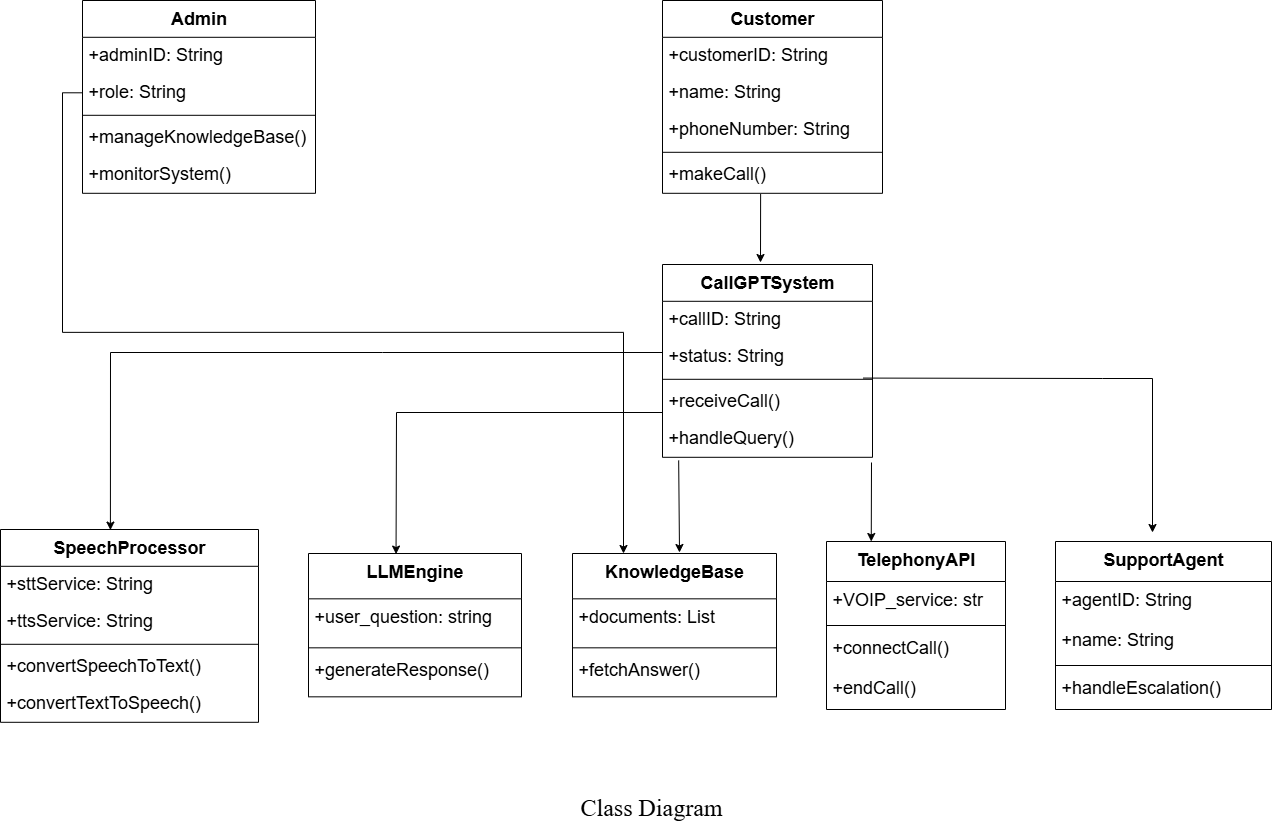

The diagram above was exported from draw.io. Its source (the exported page's mxGraphModel, read from the mxfile embedded in the PNG):
<mxGraphModel dx="1830" dy="801" grid="1" gridSize="10" guides="1" tooltips="1" connect="1" arrows="1" fold="1" page="1" pageScale="1" pageWidth="827" pageHeight="1169" math="0" shadow="0">
  <root>
    <mxCell id="0" />
    <mxCell id="1" parent="0" />
    <mxCell id="2" value="Customer" style="swimlane;fontStyle=1;align=center;verticalAlign=top;childLayout=stackLayout;horizontal=1;startSize=36.8;horizontalStack=0;resizeParent=1;resizeParentMax=0;resizeLast=0;collapsible=0;marginBottom=0;fontSize=18;" parent="1" vertex="1">
      <mxGeometry x="670" y="8" width="220" height="192.8" as="geometry" />
    </mxCell>
    <mxCell id="3" value="+customerID: String" style="text;strokeColor=none;fillColor=none;align=left;verticalAlign=top;spacingLeft=4;spacingRight=4;overflow=hidden;rotatable=0;points=[[0,0.5],[1,0.5]];portConstraint=eastwest;fontSize=18;" parent="2" vertex="1">
      <mxGeometry y="36.8" width="220" height="37" as="geometry" />
    </mxCell>
    <mxCell id="4" value="+name: String" style="text;strokeColor=none;fillColor=none;align=left;verticalAlign=top;spacingLeft=4;spacingRight=4;overflow=hidden;rotatable=0;points=[[0,0.5],[1,0.5]];portConstraint=eastwest;fontSize=18;" parent="2" vertex="1">
      <mxGeometry y="73.8" width="220" height="37" as="geometry" />
    </mxCell>
    <mxCell id="5" value="+phoneNumber: String" style="text;strokeColor=none;fillColor=none;align=left;verticalAlign=top;spacingLeft=4;spacingRight=4;overflow=hidden;rotatable=0;points=[[0,0.5],[1,0.5]];portConstraint=eastwest;fontSize=18;" parent="2" vertex="1">
      <mxGeometry y="110.8" width="220" height="37" as="geometry" />
    </mxCell>
    <mxCell id="6" style="line;strokeWidth=1;fillColor=none;align=left;verticalAlign=middle;spacingTop=-1;spacingLeft=3;spacingRight=3;rotatable=0;labelPosition=right;points=[];portConstraint=eastwest;strokeColor=inherit;fontSize=18;" parent="2" vertex="1">
      <mxGeometry y="147.8" width="220" height="8" as="geometry" />
    </mxCell>
    <mxCell id="7" value="+makeCall()" style="text;strokeColor=none;fillColor=none;align=left;verticalAlign=top;spacingLeft=4;spacingRight=4;overflow=hidden;rotatable=0;points=[[0,0.5],[1,0.5]];portConstraint=eastwest;fontSize=18;" parent="2" vertex="1">
      <mxGeometry y="155.8" width="220" height="37" as="geometry" />
    </mxCell>
    <mxCell id="8" value="CallGPTSystem" style="swimlane;fontStyle=1;align=center;verticalAlign=top;childLayout=stackLayout;horizontal=1;startSize=36.8;horizontalStack=0;resizeParent=1;resizeParentMax=0;resizeLast=0;collapsible=0;marginBottom=0;fontSize=18;" parent="1" vertex="1">
      <mxGeometry x="670" y="272" width="210" height="192.8" as="geometry" />
    </mxCell>
    <mxCell id="9" value="+callID: String" style="text;strokeColor=none;fillColor=none;align=left;verticalAlign=top;spacingLeft=4;spacingRight=4;overflow=hidden;rotatable=0;points=[[0,0.5],[1,0.5]];portConstraint=eastwest;fontSize=18;" parent="8" vertex="1">
      <mxGeometry y="36.8" width="210" height="37" as="geometry" />
    </mxCell>
    <mxCell id="10" value="+status: String" style="text;strokeColor=none;fillColor=none;align=left;verticalAlign=top;spacingLeft=4;spacingRight=4;overflow=hidden;rotatable=0;points=[[0,0.5],[1,0.5]];portConstraint=eastwest;fontSize=18;" parent="8" vertex="1">
      <mxGeometry y="73.8" width="210" height="37" as="geometry" />
    </mxCell>
    <mxCell id="11" style="line;strokeWidth=1;fillColor=none;align=left;verticalAlign=middle;spacingTop=-1;spacingLeft=3;spacingRight=3;rotatable=0;labelPosition=right;points=[];portConstraint=eastwest;strokeColor=inherit;fontSize=18;" parent="8" vertex="1">
      <mxGeometry y="110.8" width="210" height="8" as="geometry" />
    </mxCell>
    <mxCell id="12" value="+receiveCall()" style="text;strokeColor=none;fillColor=none;align=left;verticalAlign=top;spacingLeft=4;spacingRight=4;overflow=hidden;rotatable=0;points=[[0,0.5],[1,0.5]];portConstraint=eastwest;fontSize=18;" parent="8" vertex="1">
      <mxGeometry y="118.8" width="210" height="37" as="geometry" />
    </mxCell>
    <mxCell id="13" value="+handleQuery()" style="text;strokeColor=none;fillColor=none;align=left;verticalAlign=top;spacingLeft=4;spacingRight=4;overflow=hidden;rotatable=0;points=[[0,0.5],[1,0.5]];portConstraint=eastwest;fontSize=18;" parent="8" vertex="1">
      <mxGeometry y="155.8" width="210" height="37" as="geometry" />
    </mxCell>
    <mxCell id="14" value="SpeechProcessor" style="swimlane;fontStyle=1;align=center;verticalAlign=top;childLayout=stackLayout;horizontal=1;startSize=36.8;horizontalStack=0;resizeParent=1;resizeParentMax=0;resizeLast=0;collapsible=0;marginBottom=0;fontSize=18;" parent="1" vertex="1">
      <mxGeometry x="8" y="537" width="258" height="192.8" as="geometry" />
    </mxCell>
    <mxCell id="15" value="+sttService: String" style="text;strokeColor=none;fillColor=none;align=left;verticalAlign=top;spacingLeft=4;spacingRight=4;overflow=hidden;rotatable=0;points=[[0,0.5],[1,0.5]];portConstraint=eastwest;fontSize=18;" parent="14" vertex="1">
      <mxGeometry y="36.8" width="258" height="37" as="geometry" />
    </mxCell>
    <mxCell id="16" value="+ttsService: String" style="text;strokeColor=none;fillColor=none;align=left;verticalAlign=top;spacingLeft=4;spacingRight=4;overflow=hidden;rotatable=0;points=[[0,0.5],[1,0.5]];portConstraint=eastwest;fontSize=18;" parent="14" vertex="1">
      <mxGeometry y="73.8" width="258" height="37" as="geometry" />
    </mxCell>
    <mxCell id="17" style="line;strokeWidth=1;fillColor=none;align=left;verticalAlign=middle;spacingTop=-1;spacingLeft=3;spacingRight=3;rotatable=0;labelPosition=right;points=[];portConstraint=eastwest;strokeColor=inherit;fontSize=18;" parent="14" vertex="1">
      <mxGeometry y="110.8" width="258" height="8" as="geometry" />
    </mxCell>
    <mxCell id="18" value="+convertSpeechToText()" style="text;strokeColor=none;fillColor=none;align=left;verticalAlign=top;spacingLeft=4;spacingRight=4;overflow=hidden;rotatable=0;points=[[0,0.5],[1,0.5]];portConstraint=eastwest;fontSize=18;" parent="14" vertex="1">
      <mxGeometry y="118.8" width="258" height="37" as="geometry" />
    </mxCell>
    <mxCell id="19" value="+convertTextToSpeech()" style="text;strokeColor=none;fillColor=none;align=left;verticalAlign=top;spacingLeft=4;spacingRight=4;overflow=hidden;rotatable=0;points=[[0,0.5],[1,0.5]];portConstraint=eastwest;fontSize=18;" parent="14" vertex="1">
      <mxGeometry y="155.8" width="258" height="37" as="geometry" />
    </mxCell>
    <mxCell id="20" value="KnowledgeBase" style="swimlane;fontStyle=1;align=center;verticalAlign=top;childLayout=stackLayout;horizontal=1;startSize=45.333333333333336;horizontalStack=0;resizeParent=1;resizeParentMax=0;resizeLast=0;collapsible=0;marginBottom=0;fontSize=18;" parent="1" vertex="1">
      <mxGeometry x="580" y="561" width="204" height="143.33333333333334" as="geometry" />
    </mxCell>
    <mxCell id="21" value="+documents: List" style="text;strokeColor=none;fillColor=none;align=left;verticalAlign=top;spacingLeft=4;spacingRight=4;overflow=hidden;rotatable=0;points=[[0,0.5],[1,0.5]];portConstraint=eastwest;fontSize=18;" parent="20" vertex="1">
      <mxGeometry y="45.333333333333336" width="204" height="45" as="geometry" />
    </mxCell>
    <mxCell id="22" style="line;strokeWidth=1;fillColor=none;align=left;verticalAlign=middle;spacingTop=-1;spacingLeft=3;spacingRight=3;rotatable=0;labelPosition=right;points=[];portConstraint=eastwest;strokeColor=inherit;fontSize=18;" parent="20" vertex="1">
      <mxGeometry y="90.33333333333334" width="204" height="8" as="geometry" />
    </mxCell>
    <mxCell id="23" value="+fetchAnswer()" style="text;strokeColor=none;fillColor=none;align=left;verticalAlign=top;spacingLeft=4;spacingRight=4;overflow=hidden;rotatable=0;points=[[0,0.5],[1,0.5]];portConstraint=eastwest;fontSize=18;" parent="20" vertex="1">
      <mxGeometry y="98.33333333333334" width="204" height="45" as="geometry" />
    </mxCell>
    <mxCell id="24" value="LLMEngine" style="swimlane;fontStyle=1;align=center;verticalAlign=top;childLayout=stackLayout;horizontal=1;startSize=45.333333333333336;horizontalStack=0;resizeParent=1;resizeParentMax=0;resizeLast=0;collapsible=0;marginBottom=0;fontSize=18;" parent="1" vertex="1">
      <mxGeometry x="316" y="561" width="213" height="143.33333333333334" as="geometry" />
    </mxCell>
    <mxCell id="25" value="+user_question: string" style="text;strokeColor=none;fillColor=none;align=left;verticalAlign=top;spacingLeft=4;spacingRight=4;overflow=hidden;rotatable=0;points=[[0,0.5],[1,0.5]];portConstraint=eastwest;fontSize=18;" parent="24" vertex="1">
      <mxGeometry y="45.333333333333336" width="213" height="45" as="geometry" />
    </mxCell>
    <mxCell id="26" style="line;strokeWidth=1;fillColor=none;align=left;verticalAlign=middle;spacingTop=-1;spacingLeft=3;spacingRight=3;rotatable=0;labelPosition=right;points=[];portConstraint=eastwest;strokeColor=inherit;fontSize=18;" parent="24" vertex="1">
      <mxGeometry y="90.33333333333334" width="213" height="8" as="geometry" />
    </mxCell>
    <mxCell id="27" value="+generateResponse()" style="text;strokeColor=none;fillColor=none;align=left;verticalAlign=top;spacingLeft=4;spacingRight=4;overflow=hidden;rotatable=0;points=[[0,0.5],[1,0.5]];portConstraint=eastwest;fontSize=18;" parent="24" vertex="1">
      <mxGeometry y="98.33333333333334" width="213" height="45" as="geometry" />
    </mxCell>
    <mxCell id="28" value="TelephonyAPI" style="swimlane;fontStyle=1;align=center;verticalAlign=top;childLayout=stackLayout;horizontal=1;startSize=40;horizontalStack=0;resizeParent=1;resizeParentMax=0;resizeLast=0;collapsible=0;marginBottom=0;fontSize=18;" parent="1" vertex="1">
      <mxGeometry x="834" y="549" width="179" height="168" as="geometry" />
    </mxCell>
    <mxCell id="29" value="+VOIP_service: str" style="text;strokeColor=none;fillColor=none;align=left;verticalAlign=top;spacingLeft=4;spacingRight=4;overflow=hidden;rotatable=0;points=[[0,0.5],[1,0.5]];portConstraint=eastwest;fontSize=18;" parent="28" vertex="1">
      <mxGeometry y="40" width="179" height="40" as="geometry" />
    </mxCell>
    <mxCell id="30" style="line;strokeWidth=1;fillColor=none;align=left;verticalAlign=middle;spacingTop=-1;spacingLeft=3;spacingRight=3;rotatable=0;labelPosition=right;points=[];portConstraint=eastwest;strokeColor=inherit;fontSize=18;" parent="28" vertex="1">
      <mxGeometry y="80" width="179" height="8" as="geometry" />
    </mxCell>
    <mxCell id="31" value="+connectCall()" style="text;strokeColor=none;fillColor=none;align=left;verticalAlign=top;spacingLeft=4;spacingRight=4;overflow=hidden;rotatable=0;points=[[0,0.5],[1,0.5]];portConstraint=eastwest;fontSize=18;" parent="28" vertex="1">
      <mxGeometry y="88" width="179" height="40" as="geometry" />
    </mxCell>
    <mxCell id="32" value="+endCall()" style="text;strokeColor=none;fillColor=none;align=left;verticalAlign=top;spacingLeft=4;spacingRight=4;overflow=hidden;rotatable=0;points=[[0,0.5],[1,0.5]];portConstraint=eastwest;fontSize=18;" parent="28" vertex="1">
      <mxGeometry y="128" width="179" height="40" as="geometry" />
    </mxCell>
    <mxCell id="33" value="SupportAgent" style="swimlane;fontStyle=1;align=center;verticalAlign=top;childLayout=stackLayout;horizontal=1;startSize=40;horizontalStack=0;resizeParent=1;resizeParentMax=0;resizeLast=0;collapsible=0;marginBottom=0;fontSize=18;" parent="1" vertex="1">
      <mxGeometry x="1063" y="549" width="216" height="168" as="geometry" />
    </mxCell>
    <mxCell id="34" value="+agentID: String" style="text;strokeColor=none;fillColor=none;align=left;verticalAlign=top;spacingLeft=4;spacingRight=4;overflow=hidden;rotatable=0;points=[[0,0.5],[1,0.5]];portConstraint=eastwest;fontSize=18;" parent="33" vertex="1">
      <mxGeometry y="40" width="216" height="40" as="geometry" />
    </mxCell>
    <mxCell id="35" value="+name: String" style="text;strokeColor=none;fillColor=none;align=left;verticalAlign=top;spacingLeft=4;spacingRight=4;overflow=hidden;rotatable=0;points=[[0,0.5],[1,0.5]];portConstraint=eastwest;fontSize=18;" parent="33" vertex="1">
      <mxGeometry y="80" width="216" height="40" as="geometry" />
    </mxCell>
    <mxCell id="36" style="line;strokeWidth=1;fillColor=none;align=left;verticalAlign=middle;spacingTop=-1;spacingLeft=3;spacingRight=3;rotatable=0;labelPosition=right;points=[];portConstraint=eastwest;strokeColor=inherit;fontSize=18;" parent="33" vertex="1">
      <mxGeometry y="120" width="216" height="8" as="geometry" />
    </mxCell>
    <mxCell id="37" value="+handleEscalation()" style="text;strokeColor=none;fillColor=none;align=left;verticalAlign=top;spacingLeft=4;spacingRight=4;overflow=hidden;rotatable=0;points=[[0,0.5],[1,0.5]];portConstraint=eastwest;fontSize=18;" parent="33" vertex="1">
      <mxGeometry y="128" width="216" height="40" as="geometry" />
    </mxCell>
    <mxCell id="38" value="Admin" style="swimlane;fontStyle=1;align=center;verticalAlign=top;childLayout=stackLayout;horizontal=1;startSize=36.8;horizontalStack=0;resizeParent=1;resizeParentMax=0;resizeLast=0;collapsible=0;marginBottom=0;fontSize=18;" parent="1" vertex="1">
      <mxGeometry x="90" y="8" width="233" height="192.8" as="geometry" />
    </mxCell>
    <mxCell id="39" value="+adminID: String" style="text;strokeColor=none;fillColor=none;align=left;verticalAlign=top;spacingLeft=4;spacingRight=4;overflow=hidden;rotatable=0;points=[[0,0.5],[1,0.5]];portConstraint=eastwest;fontSize=18;strokeWidth=2;" parent="38" vertex="1">
      <mxGeometry y="36.8" width="233" height="37" as="geometry" />
    </mxCell>
    <mxCell id="40" value="+role: String" style="text;strokeColor=none;fillColor=none;align=left;verticalAlign=top;spacingLeft=4;spacingRight=4;overflow=hidden;rotatable=0;points=[[0,0.5],[1,0.5]];portConstraint=eastwest;fontSize=18;" parent="38" vertex="1">
      <mxGeometry y="73.8" width="233" height="37" as="geometry" />
    </mxCell>
    <mxCell id="41" style="line;strokeWidth=1;fillColor=none;align=left;verticalAlign=middle;spacingTop=-1;spacingLeft=3;spacingRight=3;rotatable=0;labelPosition=right;points=[];portConstraint=eastwest;strokeColor=inherit;fontSize=18;" parent="38" vertex="1">
      <mxGeometry y="110.8" width="233" height="8" as="geometry" />
    </mxCell>
    <mxCell id="42" value="+manageKnowledgeBase()" style="text;strokeColor=none;fillColor=none;align=left;verticalAlign=top;spacingLeft=4;spacingRight=4;overflow=hidden;rotatable=0;points=[[0,0.5],[1,0.5]];portConstraint=eastwest;fontSize=18;" parent="38" vertex="1">
      <mxGeometry y="118.8" width="233" height="37" as="geometry" />
    </mxCell>
    <mxCell id="43" value="+monitorSystem()" style="text;strokeColor=none;fillColor=none;align=left;verticalAlign=top;spacingLeft=4;spacingRight=4;overflow=hidden;rotatable=0;points=[[0,0.5],[1,0.5]];portConstraint=eastwest;fontSize=18;" parent="38" vertex="1">
      <mxGeometry y="155.8" width="233" height="37" as="geometry" />
    </mxCell>
    <mxCell id="RUnzWWAZQTD8J9TVJ3MJ-61" value="" style="endArrow=classic;html=1;rounded=0;exitX=0.077;exitY=1.083;exitDx=0;exitDy=0;exitPerimeter=0;fontSize=18;" parent="1" source="13" edge="1">
      <mxGeometry width="50" height="50" relative="1" as="geometry">
        <mxPoint x="610" y="530" as="sourcePoint" />
        <mxPoint x="687" y="560" as="targetPoint" />
      </mxGeometry>
    </mxCell>
    <mxCell id="RUnzWWAZQTD8J9TVJ3MJ-63" value="" style="endArrow=classic;html=1;rounded=0;entryX=0.25;entryY=0;entryDx=0;entryDy=0;fontSize=18;" parent="1" target="28" edge="1">
      <mxGeometry width="50" height="50" relative="1" as="geometry">
        <mxPoint x="879" y="470" as="sourcePoint" />
        <mxPoint x="860" y="480" as="targetPoint" />
      </mxGeometry>
    </mxCell>
    <mxCell id="RUnzWWAZQTD8J9TVJ3MJ-67" value="" style="endArrow=classic;html=1;rounded=0;exitX=0.955;exitY=0.346;exitDx=0;exitDy=0;exitPerimeter=0;fontSize=18;" parent="1" source="11" edge="1">
      <mxGeometry width="50" height="50" relative="1" as="geometry">
        <mxPoint x="1160" y="390" as="sourcePoint" />
        <mxPoint x="1160" y="540" as="targetPoint" />
        <Array as="points">
          <mxPoint x="1110" y="386" />
          <mxPoint x="1160" y="386" />
        </Array>
      </mxGeometry>
    </mxCell>
    <mxCell id="RUnzWWAZQTD8J9TVJ3MJ-69" value="" style="endArrow=classic;html=1;rounded=0;exitX=0.446;exitY=1.021;exitDx=0;exitDy=0;exitPerimeter=0;fontSize=18;" parent="1" source="7" edge="1">
      <mxGeometry width="50" height="50" relative="1" as="geometry">
        <mxPoint x="570" y="290" as="sourcePoint" />
        <mxPoint x="768" y="270" as="targetPoint" />
      </mxGeometry>
    </mxCell>
    <mxCell id="RUnzWWAZQTD8J9TVJ3MJ-70" value="" style="endArrow=classic;html=1;rounded=0;fontSize=18;" parent="1" target="8" edge="1">
      <mxGeometry width="50" height="50" relative="1" as="geometry">
        <mxPoint x="670" y="272" as="sourcePoint" />
        <mxPoint x="720" y="222" as="targetPoint" />
      </mxGeometry>
    </mxCell>
    <mxCell id="RUnzWWAZQTD8J9TVJ3MJ-73" value="" style="endArrow=classic;html=1;rounded=0;entryX=0.426;entryY=0.003;entryDx=0;entryDy=0;entryPerimeter=0;fontSize=18;" parent="1" target="14" edge="1">
      <mxGeometry width="50" height="50" relative="1" as="geometry">
        <mxPoint x="670" y="360" as="sourcePoint" />
        <mxPoint x="120" y="526" as="targetPoint" />
        <Array as="points">
          <mxPoint x="390" y="360" />
          <mxPoint x="118" y="360" />
        </Array>
      </mxGeometry>
    </mxCell>
    <mxCell id="RUnzWWAZQTD8J9TVJ3MJ-74" value="" style="endArrow=classic;html=1;rounded=0;entryX=0.411;entryY=0.004;entryDx=0;entryDy=0;entryPerimeter=0;fontSize=18;" parent="1" target="24" edge="1">
      <mxGeometry width="50" height="50" relative="1" as="geometry">
        <mxPoint x="670" y="420" as="sourcePoint" />
        <mxPoint x="440" y="560" as="targetPoint" />
        <Array as="points">
          <mxPoint x="404" y="420" />
        </Array>
      </mxGeometry>
    </mxCell>
    <mxCell id="RUnzWWAZQTD8J9TVJ3MJ-76" style="edgeStyle=orthogonalEdgeStyle;rounded=0;orthogonalLoop=1;jettySize=auto;html=1;exitX=0;exitY=0.5;exitDx=0;exitDy=0;entryX=0.25;entryY=0;entryDx=0;entryDy=0;fontSize=18;" parent="1" source="40" target="20" edge="1">
      <mxGeometry relative="1" as="geometry" />
    </mxCell>
    <mxCell id="RUnzWWAZQTD8J9TVJ3MJ-77" value="&lt;font style=&quot;font-size: 24px;&quot; face=&quot;Times New Roman&quot;&gt;Class Diagram&lt;/font&gt;" style="text;html=1;align=center;verticalAlign=middle;whiteSpace=wrap;rounded=0;fontSize=18;" parent="1" vertex="1">
      <mxGeometry x="534" y="800" width="250" height="30" as="geometry" />
    </mxCell>
  </root>
</mxGraphModel>